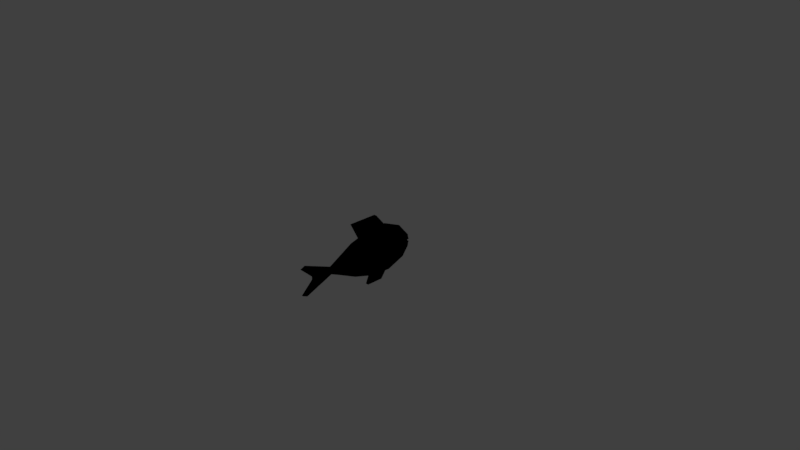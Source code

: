 # Source: fish_v1.blend  (saved by Blender 2.79.0; exported with 4.5.12 LTS)
import bpy
from mathutils import Matrix  # noqa: F401  (used for matrix-valued properties, if any)

bpy.ops.wm.read_factory_settings(use_empty=True)
scene = bpy.context.scene
scene.name = 'Scene'

# ---- collections
col_collection_1 = bpy.data.collections.new('Collection 1'); scene.collection.children.link(col_collection_1)

# ---- materials (node trees are filled in below, after node groups)
mat_skin = bpy.data.materials.new('skin')
mat_skin.alpha_threshold = 0.0
mat_skin.use_transparent_shadow = False
mat_skin.diffuse_color = (0.8, 0.5381, 0.1463, 1.0)
mat_skin.roughness = 0.5
mat_skin.line_color = (0.0, 0.0, 0.0, 1.0)

# ---- material node trees
mat_skin.use_nodes = True; mat_skin.node_tree.nodes.clear()
_N = mat_skin.node_tree.nodes; _L = mat_skin.node_tree.links
n0 = _N.new('NodeUndefined'); n0.name = 'Output'; n0.location = (300, 300)
n0.inputs[1].default_value = 1.0
n1 = _N.new('NodeUndefined'); n1.name = 'Material'; n1.location = (10, 300)
n1.inputs[1].default_value = (1.0, 1.0, 1.0, 1.0)
n1.inputs[2].default_value = 1.0
n1.inputs[3].default_value = (0.0, 0.0, 0.0)
n2 = _N.new('NodeUndefined'); n2.name = 'Texture'; n2.location = (-415, 90)
n2.inputs[0].default_value = (0.0, 0.0, 0.0)
_L.new(n1.outputs[0], n0.inputs[0])
_L.new(n2.outputs[1], n1.inputs[0])

# ---- world
world_world = bpy.data.worlds.new('World'); scene.world = world_world
world_world.color = (0.05088, 0.05088, 0.05088)
world_world.use_sun_shadow = False
world_world.sun_shadow_jitter_overblur = 0.0
world_world.cycles.sampling_method = 'MANUAL'

# ---- cameras
cam_camera = bpy.data.cameras.new('Camera')
cam_camera.clip_end = 100.0
cam_camera.lens = 35.0
cam_camera.sensor_width = 32.0
cam_camera.sensor_height = 18.0
cam_camera.ortho_scale = 7.314
cam_camera.dof.focus_distance = 0.0
cam_camera.dof.aperture_fstop = 128.0

# ---- lights
light_lamp = bpy.data.lights.new('Lamp', 'POINT')
light_lamp.transmission_factor = 0.0
light_lamp.cutoff_distance = 30.0
light_lamp.energy = 100.0
light_lamp.shadow_buffer_clip_start = 1.001
light_lamp.shadow_soft_size = 0.1
light_lamp.shadow_maximum_resolution = 0.006
light_lamp.use_absolute_resolution = True

# ---- meshes
me_cube = bpy.data.meshes.new('Cube')
me_cube.from_pydata([(0.06979, 0.5278, -0.2002), (0.06892, -0.2438, -0.2101), (0.06979, 0.5278, 0.2002), (0.06892, -0.2438, 0.2101), (0.0, 0.5278, -0.2336), (0.0, -0.2438, -0.2452), (0.0, 0.5278, 0.2336), (0.0, -0.2438, 0.2452), (0.05954, 0.6388, -0.02463), (0.05954, 0.6388, 0.02463), (0.01099, -0.6381, -0.04971), (0.01099, -0.6381, 0.04971), (0.0, 0.6284, -0.08515), (0.0, 0.6284, 0.08515), (0.0, -0.6381, 0.04971), (0.0, -0.6381, -0.04971), (0.07312, 0.2706, -0.2983), (0.07312, 0.01344, -0.2795), (0.07312, 0.2706, 0.2983), (0.07312, 0.01344, 0.2795), (0.07573, 0.5592, -0.01241), (0.1462, -0.07066, -0.06152), (0.07573, 0.5592, 0.01241), (0.1462, -0.07066, 0.06152), (0.05968, 0.6284, 0.08515), (0.0, 0.6381, -0.02463), (0.0, 0.6381, 0.02463), (0.05968, 0.6284, -0.08515), (0.1462, 0.3547, -0.07333), (0.1462, 0.3547, 0.07333), (0.06385, 0.6446, -0.01956), (0.06393, 0.6442, 0.02463), (0.0, 0.6435, -0.02463), (0.0, 0.6435, 0.02463), (0.07911, 0.5696, -0.008048), (0.07911, 0.5696, 0.008048), (0.0, 0.6436, 0.01956), (0.0, 0.6436, -0.01956), (0.06385, 0.6446, 0.01956), (0.06393, 0.6442, -0.02463), (0.08012, 0.5646, -0.01241), (0.08012, 0.5646, 0.01241), (0.05942, 0.5253, -0.004868), (0.05942, 0.5253, 0.004868), (0.0, 0.5243, -0.004868), (0.0, 0.5243, 0.004868), (0.07468, 0.5641, -0.008048), (0.07468, 0.5641, 0.008048), (0.0, 0.2706, 0.3481), (0.0, 0.01344, 0.3262), (0.0, 0.2706, -0.3481), (0.0, 0.01344, -0.3262), (0.1229, 0.5307, 0.1184), (0.1229, 0.5307, 0.04006), (0.1229, 0.4524, 0.1184), (0.0445, 0.5307, 0.04006), (0.1229, 0.4524, 0.04006), (0.0445, 0.4524, 0.1184), (0.0445, 0.4524, 0.04006), (0.0445, 0.5307, 0.1184), (0.1317, 0.4916, 0.1272), (0.1317, 0.5395, 0.07924), (0.08368, 0.5395, 0.03125), (0.08368, 0.4436, 0.03125), (0.0357, 0.4436, 0.07924), (0.0357, 0.4916, 0.1272), (0.1317, 0.4916, 0.03125), (0.1317, 0.4436, 0.07924), (0.08368, 0.4436, 0.1272), (0.0357, 0.4916, 0.03125), (0.0357, 0.5395, 0.07924), (0.08368, 0.5395, 0.1272), (0.08368, 0.4916, 0.01138), (0.08368, 0.4916, 0.1471), (0.08368, 0.5594, 0.07924), (0.01582, 0.4916, 0.07924), (0.08368, 0.4237, 0.07924), (0.1515, 0.4916, 0.07924), (0.01099, -0.6381, 0.04971), (0.01098, -1.089, 0.181), (0.01098, -0.9236, 0.02052), (0.01099, -1.024, 0.2102), (0.0, -1.089, 0.181), (0.0, -0.6381, 0.04971), (0.0, -1.024, 0.2102), (0.0, -0.9236, 0.02052), (0.01099, -0.6381, -0.04971), (0.01098, -1.089, -0.181), (0.01098, -0.9236, -0.02052), (0.01099, -1.024, -0.2102), (0.01099, -0.6381, 0.0), (0.01098, -0.9236, 0.0), (0.0, -1.089, -0.181), (0.0, -0.6381, -0.04971), (0.0, -1.024, -0.2102), (0.0, -0.9236, -0.02052), (0.0, -0.9236, 0.0), (0.0, -0.1069, 0.1528), (0.0, -0.2818, 0.5109), (0.0, 0.4078, 0.1528), (0.0, 0.1166, 0.5109), (0.02175, -0.1069, 0.1528), (0.02175, -0.2818, 0.5109), (0.02175, 0.4078, 0.1528), (0.02175, 0.1166, 0.5109), (0.0, 0.08312, -0.1278), (0.0, -0.04648, -0.432), (0.0, 0.4023, -0.1278), (0.0, 0.1866, -0.432), (0.02175, 0.08312, -0.1278), (0.02175, -0.04648, -0.432), (0.02175, 0.4023, -0.1278), (0.02175, 0.1866, -0.432), (0.0, -0.004936, -0.3345), (0.0, 0.2557, -0.3345), (0.02175, 0.2557, -0.3345), (0.02175, -0.004936, -0.3345), (0.0, -0.1898, 0.3225), (0.0, 0.2697, 0.3225), (0.02175, 0.2697, 0.3225), (0.02175, -0.1898, 0.3225)], [], [(23, 19, 3, 11), (27, 0, 4, 12), (11, 3, 7, 14), (3, 19, 49, 7), (17, 1, 5, 51), (1, 10, 15, 5), (2, 24, 13, 6), (22, 20, 40, 41), (17, 21, 10, 1), (21, 23, 11, 10), (8, 25, 32, 39), (28, 29, 23, 21), (0, 27, 28, 16), (16, 28, 21, 17), (0, 16, 50, 4), (19, 18, 48, 49), (24, 2, 18, 29), (29, 18, 19, 23), (30, 37, 44, 42), (9, 26, 13, 24), (25, 8, 27, 12), (8, 20, 28, 27), (22, 9, 24, 29), (20, 22, 29, 28), (38, 35, 47, 43), (20, 8, 39, 40), (26, 9, 31, 33), (9, 22, 41, 31), (38, 36, 33, 31), (37, 30, 39, 32), (30, 34, 40, 39), (35, 38, 31, 41), (34, 35, 41, 40), (43, 42, 44, 45), (42, 43, 47, 46), (35, 34, 46, 47), (34, 30, 42, 46), (36, 38, 43, 45), (6, 48, 18, 2), (16, 17, 51, 50), (77, 67, 56, 66), (76, 64, 58, 63), (75, 70, 55, 69), (74, 61, 53, 62), (73, 71, 59, 65), (72, 62, 53, 66), (63, 72, 66, 56), (58, 69, 72, 63), (69, 55, 62, 72), (68, 73, 65, 57), (54, 60, 73, 68), (60, 52, 71, 73), (70, 74, 62, 55), (59, 71, 74, 70), (71, 52, 61, 74), (64, 75, 69, 58), (57, 65, 75, 64), (65, 59, 70, 75), (67, 76, 63, 56), (54, 68, 76, 67), (68, 57, 64, 76), (61, 77, 66, 53), (52, 60, 77, 61), (60, 54, 67, 77), (78, 83, 84, 81), (91, 80, 85, 96), (80, 78, 81, 79), (90, 78, 80, 91), (85, 80, 79, 82), (81, 84, 82, 79), (86, 89, 94, 93), (91, 96, 95, 88), (88, 87, 89, 86), (90, 91, 88, 86), (95, 92, 87, 88), (89, 87, 92, 94), (118, 100, 104, 119), (119, 104, 102, 120), (120, 102, 98, 117), (104, 100, 98, 102), (114, 108, 112, 115), (115, 112, 110, 116), (116, 110, 106, 113), (112, 108, 106, 110), (109, 116, 113, 105), (111, 115, 116, 109), (107, 114, 115, 111), (101, 120, 117, 97), (103, 119, 120, 101), (99, 118, 119, 103)])
_uv = me_cube.uv_layers.new(name='UVMap')
_uv.uv.foreach_set('vector', [0.3573, 0.2676, 0.4044, 0.4045, 0.25, 0.3603, 0.003607, 0.2619, 0.7588, 0.1791, 0.7027, 0.1157, 0.7213, 0.07298, 0.7895, 0.1604, 0.003607, 0.2619, 0.25, 0.3603, 0.2381, 0.4072, 0.0001906, 0.268, 0.25, 0.3603, 0.4044, 0.4045, 0.4008, 0.4584, 0.2381, 0.4072, 0.4056, 0.05907, 0.2507, 0.1025, 0.239, 0.05546, 0.4023, 0.004996, 0.2507, 0.1025, 0.003601, 0.1999, 0.0002077, 0.1939, 0.239, 0.05546, 0.7018, 0.35, 0.7586, 0.287, 0.7891, 0.3061, 0.72, 0.3929, 0.5263, 0.7759, 0.5263, 0.7883, 0.5229, 0.7902, 0.5227, 0.7743, 0.4056, 0.05907, 0.3577, 0.1958, 0.003601, 0.1999, 0.2507, 0.1025, 0.3577, 0.1958, 0.3573, 0.2676, 0.003607, 0.2619, 0.003601, 0.1999, 0.5302, 0.8418, 0.501, 0.8675, 0.4987, 0.8648, 0.53, 0.8372, 0.5988, 0.1921, 0.5983, 0.2725, 0.3573, 0.2676, 0.3577, 0.1958, 0.7027, 0.1157, 0.7588, 0.1791, 0.5988, 0.1921, 0.558, 0.05331, 0.558, 0.05331, 0.5988, 0.1921, 0.3577, 0.1958, 0.4056, 0.05907, 0.7027, 0.1157, 0.558, 0.05331, 0.5639, 0.0001906, 0.7213, 0.07298, 0.4044, 0.4045, 0.5566, 0.4112, 0.562, 0.4643, 0.4008, 0.4584, 0.7586, 0.287, 0.7018, 0.35, 0.5566, 0.4112, 0.5983, 0.2725, 0.5983, 0.2725, 0.5566, 0.4112, 0.4044, 0.4045, 0.3573, 0.2676, 0.5274, 0.8359, 0.496, 0.8617, 0.4619, 0.786, 0.4949, 0.785, 0.7735, 0.2553, 0.8065, 0.2722, 0.7891, 0.3061, 0.7586, 0.287, 0.8065, 0.1944, 0.7734, 0.211, 0.7588, 0.1791, 0.7895, 0.1604, 0.7734, 0.211, 0.7248, 0.2255, 0.5988, 0.1921, 0.7588, 0.1791, 0.725, 0.2403, 0.7735, 0.2553, 0.7586, 0.287, 0.5983, 0.2725, 0.7248, 0.2255, 0.725, 0.2403, 0.5983, 0.2725, 0.5988, 0.1921, 0.5216, 0.7299, 0.518, 0.7741, 0.5125, 0.7769, 0.4947, 0.7813, 0.5263, 0.7883, 0.533, 0.8341, 0.53, 0.8372, 0.5229, 0.7902, 0.5149, 0.69, 0.5273, 0.7289, 0.5238, 0.7295, 0.5113, 0.6911, 0.5273, 0.7289, 0.5263, 0.7759, 0.5227, 0.7743, 0.5238, 0.7295, 0.5216, 0.7299, 0.5073, 0.6925, 0.5113, 0.6911, 0.5238, 0.7295, 0.496, 0.8617, 0.5274, 0.8359, 0.53, 0.8372, 0.4987, 0.8648, 0.5274, 0.8359, 0.5194, 0.79, 0.5229, 0.7902, 0.53, 0.8372, 0.518, 0.7741, 0.5216, 0.7299, 0.5238, 0.7295, 0.5227, 0.7743, 0.5194, 0.79, 0.518, 0.7741, 0.5227, 0.7743, 0.5229, 0.7902, 0.4947, 0.7813, 0.4949, 0.785, 0.4619, 0.786, 0.4619, 0.7793, 0.4949, 0.785, 0.4947, 0.7813, 0.5125, 0.7769, 0.5141, 0.7878, 0.518, 0.7741, 0.5194, 0.79, 0.5141, 0.7878, 0.5125, 0.7769, 0.5194, 0.79, 0.5274, 0.8359, 0.4949, 0.785, 0.5141, 0.7878, 0.5073, 0.6925, 0.5216, 0.7299, 0.4947, 0.7813, 0.4619, 0.7793, 0.72, 0.3929, 0.562, 0.4643, 0.5566, 0.4112, 0.7018, 0.35, 0.558, 0.05331, 0.4056, 0.05907, 0.4023, 0.004996, 0.5639, 0.0001906, 0.38, 0.7714, 0.3553, 0.7758, 0.3512, 0.7514, 0.3756, 0.7466, 0.3294, 0.7805, 0.3031, 0.7852, 0.2989, 0.7606, 0.3242, 0.751, 0.2763, 0.79, 0.2462, 0.7953, 0.2462, 0.7683, 0.2719, 0.7597, 0.4315, 0.7622, 0.4048, 0.767, 0.4, 0.7426, 0.4251, 0.7324, 0.3892, 0.8229, 0.419, 0.8165, 0.4199, 0.8435, 0.3945, 0.8529, 0.3708, 0.72, 0.401, 0.7156, 0.4, 0.7426, 0.3756, 0.7466, 0.341, 0.7264, 0.3708, 0.72, 0.3756, 0.7466, 0.3512, 0.7514, 0.34, 0.6994, 0.3654, 0.69, 0.3708, 0.72, 0.341, 0.7264, 0.3654, 0.69, 0.3924, 0.69, 0.401, 0.7156, 0.3708, 0.72, 0.359, 0.8272, 0.3892, 0.8229, 0.3945, 0.8529, 0.3675, 0.8529, 0.3599, 0.8001, 0.3844, 0.7962, 0.3892, 0.8229, 0.359, 0.8272, 0.3844, 0.7962, 0.4088, 0.7915, 0.419, 0.8165, 0.3892, 0.8229, 0.4615, 0.7569, 0.4315, 0.7622, 0.4251, 0.7324, 0.4521, 0.7315, 0.4615, 0.7839, 0.4358, 0.7924, 0.4315, 0.7622, 0.4615, 0.7569, 0.4358, 0.7924, 0.4088, 0.7915, 0.4048, 0.767, 0.4315, 0.7622, 0.3031, 0.7852, 0.2763, 0.79, 0.2719, 0.7597, 0.2989, 0.7606, 0.3077, 0.8097, 0.2826, 0.8198, 0.2763, 0.79, 0.3031, 0.7852, 0.2826, 0.8198, 0.2556, 0.8207, 0.2462, 0.7953, 0.2763, 0.79, 0.3553, 0.7758, 0.3294, 0.7805, 0.3242, 0.751, 0.3512, 0.7514, 0.3599, 0.8001, 0.3347, 0.8099, 0.3294, 0.7805, 0.3553, 0.7758, 0.3347, 0.8099, 0.3077, 0.8097, 0.3031, 0.7852, 0.3294, 0.7805, 0.4048, 0.767, 0.38, 0.7714, 0.3756, 0.7466, 0.4, 0.7426, 0.4088, 0.7915, 0.3844, 0.7962, 0.38, 0.7714, 0.4048, 0.767, 0.3844, 0.7962, 0.3599, 0.8001, 0.3553, 0.7758, 0.38, 0.7714, 0.2428, 0.8547, 0.2458, 0.8611, 0.03042, 0.962, 0.0307, 0.9549, 0.0553, 0.826, 0.05456, 0.8386, 0.04849, 0.8371, 0.04957, 0.826, 0.05456, 0.8386, 0.2428, 0.8547, 0.0307, 0.9549, 0.006308, 0.9444, 0.2423, 0.826, 0.2428, 0.8547, 0.05456, 0.8386, 0.0553, 0.826, 0.04849, 0.8371, 0.05456, 0.8386, 0.006308, 0.9444, 0.000191, 0.9463, 0.0307, 0.9549, 0.03042, 0.962, 0.000191, 0.9463, 0.006308, 0.9444, 0.2428, 0.7973, 0.0307, 0.6971, 0.03042, 0.69, 0.2458, 0.7909, 0.0553, 0.826, 0.04957, 0.826, 0.04849, 0.8149, 0.05456, 0.8134, 0.05456, 0.8134, 0.006308, 0.7076, 0.0307, 0.6971, 0.2428, 0.7973, 0.2423, 0.826, 0.0553, 0.826, 0.05456, 0.8134, 0.2428, 0.7973, 0.04849, 0.8149, 0.0001906, 0.7057, 0.006308, 0.7076, 0.05456, 0.8134, 0.0307, 0.6971, 0.006308, 0.7076, 0.0001906, 0.7057, 0.03042, 0.69, 0.6086, 0.6896, 0.472, 0.6896, 0.472, 0.6767, 0.6086, 0.6767, 0.5582, 0.5707, 0.472, 0.6767, 0.2362, 0.6767, 0.288, 0.5707, 0.1182, 0.6767, 0.2362, 0.6767, 0.2362, 0.6896, 0.1182, 0.6896, 0.472, 0.6767, 0.472, 0.6896, 0.2362, 0.6896, 0.2362, 0.6767, 0.8068, 0.4443, 0.8068, 0.3339, 0.8197, 0.3339, 0.8197, 0.4443, 0.9098, 0.3978, 0.8197, 0.3339, 0.8197, 0.1959, 0.9098, 0.2343, 0.8197, 0.09807, 0.8197, 0.1959, 0.8068, 0.1959, 0.8068, 0.09807, 0.8197, 0.3339, 0.8068, 0.3339, 0.8068, 0.1959, 0.8197, 0.1959, 0.8197, 0.0001906, 0.8197, 0.09807, 0.8068, 0.09807, 0.8068, 0.0001906, 0.9998, 0.4616, 0.9098, 0.3978, 0.9098, 0.2343, 0.9998, 0.2727, 0.8068, 0.5547, 0.8068, 0.4443, 0.8197, 0.4443, 0.8197, 0.5547, 0.0001906, 0.6767, 0.1182, 0.6767, 0.1182, 0.6896, 0.0001906, 0.6896, 0.6444, 0.4647, 0.5582, 0.5707, 0.288, 0.5707, 0.3397, 0.4647, 0.7453, 0.6896, 0.6086, 0.6896, 0.6086, 0.6767, 0.7453, 0.6767])
me_cube.materials.append(mat_skin)
me_cube.use_remesh_preserve_volume = False
me_cube.use_remesh_preserve_attributes = False
me_cube.use_mirror_vertex_groups = False
me_cube.update()
me_cube_001 = bpy.data.meshes.new('Cube.001')
me_cube_001.from_pydata([(-1.0, -1.0, -1.0), (-1.0, -1.0, 1.0), (-1.0, 1.0, -1.0), (-1.0, 1.0, 1.0), (1.0, -1.0, -1.0), (1.0, -1.0, 1.0), (1.0, 1.0, -1.0), (1.0, 1.0, 1.0)], [], [(0, 1, 3, 2), (2, 3, 7, 6), (6, 7, 5, 4), (4, 5, 1, 0), (2, 6, 4, 0), (7, 3, 1, 5)])
me_cube_001.use_remesh_preserve_volume = False
me_cube_001.use_remesh_preserve_attributes = False
me_cube_001.use_mirror_vertex_groups = False
me_cube_001.update()
arm_armature = bpy.data.armatures.new('Armature')  # bones are not reproduced

# ---- objects
ob_armature_fish = bpy.data.objects.new('Armature_fish', arm_armature)
ob_fish = bpy.data.objects.new('fish', me_cube)
ob_cube_001 = bpy.data.objects.new('Cube.001', me_cube_001)
ob_lamp = bpy.data.objects.new('Lamp', light_lamp)
ob_camera = bpy.data.objects.new('Camera', cam_camera)

# ---- transforms, parenting, visibility, modifiers, constraints
ob_armature_fish.location = (0.0, 0.0, 0.0)
ob_armature_fish.lineart.crease_threshold = 0.0
ob_fish.parent = ob_armature_fish
ob_fish.location = (0.0, 0.0, 0.0)
ob_fish.lock_rotations_4d = False
ob_fish.empty_display_type = 'ARROWS'
ob_fish.lineart.crease_threshold = 0.0
_vg = ob_fish.vertex_groups.new(name='Bone')
for _i, _w in zip([79, 80, 81, 82, 84, 85, 87, 88, 89, 91, 92, 94, 95, 96], [1.066, 0.9911, 1.074, 1.066, 1.072, 0.9922, 1.066, 0.9911, 1.074, 0.9971, 1.066, 1.072, 0.9922, 1.0]): _vg.add([_i], _w, 'REPLACE')
_vg = ob_fish.vertex_groups.new(name='Bone.008')
for _i, _w in zip([1, 3, 5, 7, 10, 11, 14, 15, 17, 18, 19, 21, 23, 48, 49, 51, 78, 83, 86, 90, 93, 106, 108, 110, 112, 113, 116], [0.4161, 0.6845, 0.4571, 0.6722, 0.9924, 0.9975, 0.9974, 0.9934, 0.01396, 0.0298, 0.1275, 0.03128, 0.07104, 0.01753, 0.09166, 0.02848, 0.9778, 0.9781, 0.9778, 0.9983, 0.9781, 0.02107, 0.001906, 0.02105, 0.00189, 0.03282, 0.02431]): _vg.add([_i], _w, 'REPLACE')
_vg = ob_fish.vertex_groups.new(name='Bone.010')
for _i, _w in zip([1, 2, 3, 5, 7, 17, 18, 19, 21, 23, 29, 48, 49, 51, 105, 106, 107, 108, 109, 110, 111, 112, 113, 114, 115, 116], [0.1481, 0.004442, 0.2295, 0.1355, 0.1992, 0.2425, 0.08795, 0.2758, 0.8516, 0.8444, 0.003396, 0.06933, 0.1422, 0.1722, 0.7064, 0.5495, 0.3551, 0.4804, 0.7034, 0.5499, 0.3579, 0.4804, 0.581, 0.451, 0.4526, 0.5832]): _vg.add([_i], _w, 'REPLACE')
_vg = ob_fish.vertex_groups.new(name='Bone.001')
for _i, _w in zip([0, 2, 4, 6, 18, 27, 34, 35, 40, 41, 42, 43, 46, 47, 48, 52, 53, 54, 55, 56, 57, 58, 59, 60, 61, 62, 63, 64, 65, 66, 67, 68, 69, 70, 71, 72, 73, 74, 75, 76, 77], [0.3213, 0.08191, 0.3136, 0.1819, 0.0441, 0.02493, 0.03406, 0.03534, 0.01377, 0.01361, 0.1065, 0.1264, 0.05174, 0.05926, 0.02173, 0.2701, 0.2758, 0.224, 0.2916, 0.2261, 0.2267, 0.208, 0.311, 0.2511, 0.2726, 0.2895, 0.1962, 0.2035, 0.3258, 0.2627, 0.2206, 0.1978, 0.2718, 0.3238, 0.2863, 0.305, 0.2654, 0.2931, 0.3262, 0.1755, 0.2515]): _vg.add([_i], _w, 'REPLACE')
_vg = ob_fish.vertex_groups.new(name='Bone.002')
for _i, _w in zip([0, 2, 4, 6, 8, 9, 12, 13, 20, 22, 24, 25, 26, 27, 28, 29, 30, 31, 32, 33, 34, 35, 36, 37, 38, 39, 40, 41, 42, 43, 44, 45, 46, 47, 50, 52, 53, 54, 55, 56, 57, 58, 59, 60, 61, 62, 63, 64, 65, 66, 67, 68, 69, 70, 71, 72, 73, 74, 75, 76, 77, 105, 106, 107, 108, 109, 110, 111, 112, 113, 114, 115, 116], [0.3315, 0.5287, 0.3204, 0.3711, 0.2004, 0.7946, 0.02864, 0.9508, 0.2717, 0.6112, 0.9154, 0.05049, 0.8189, 0.08269, 0.03623, 0.05212, 0.1951, 0.795, 0.05132, 0.8654, 0.3162, 0.5661, 0.9065, 0.03309, 0.7915, 0.1987, 0.2901, 0.5905, 0.3724, 0.455, 0.0301, 0.9974, 0.3437, 0.5348, 0.0005585, 0.3154, 0.3105, 0.35, 0.2825, 0.3483, 0.3528, 0.3574, 0.2854, 0.3307, 0.3122, 0.2967, 0.3688, 0.3653, 0.2939, 0.3234, 0.352, 0.3691, 0.3045, 0.2568, 0.3033, 0.302, 0.3238, 0.2927, 0.2862, 0.383, 0.3297, 0.1068, 0.09075, 0.2893, 0.1485, 0.1084, 0.09, 0.288, 0.1486, 0.09559, 0.1768, 0.1753, 0.09605]): _vg.add([_i], _w, 'REPLACE')
_vg = ob_fish.vertex_groups.new(name='Bone.003')
for _i, _w in zip([0, 2, 4, 6, 8, 9, 12, 13, 18, 20, 22, 24, 25, 26, 27, 28, 30, 31, 32, 33, 34, 35, 36, 37, 38, 39, 40, 41, 42, 43, 44, 46, 47, 48, 52, 53, 54, 55, 56, 57, 58, 59, 60, 61, 62, 63, 64, 65, 66, 67, 68, 69, 70, 71, 72, 73, 74, 75, 76, 77, 105, 106, 107, 108, 109, 110, 111, 112, 113, 114, 115, 116], [0.1681, 0.1037, 0.1539, 0.1973, 0.8391, 0.164, 0.9277, 0.01238, 0.05264, 0.6075, 0.279, 0.04904, 0.9503, 0.1705, 0.8695, 0.001118, 0.8338, 0.1649, 0.9506, 0.1255, 0.5884, 0.3277, 0.08567, 0.961, 0.1686, 0.838, 0.6034, 0.3019, 0.4787, 0.3783, 0.9589, 0.5523, 0.3509, 0.03003, 0.3819, 0.3755, 0.3994, 0.3657, 0.396, 0.3972, 0.4011, 0.3704, 0.3885, 0.3799, 0.3681, 0.4081, 0.4065, 0.3527, 0.3795, 0.3999, 0.411, 0.3659, 0.3803, 0.3773, 0.355, 0.3825, 0.3762, 0.3524, 0.4196, 0.3871, 0.1068, 0.09075, 0.2893, 0.1485, 0.1084, 0.09, 0.288, 0.1486, 0.09559, 0.1768, 0.1753, 0.09605]): _vg.add([_i], _w, 'REPLACE')
_vg = ob_fish.vertex_groups.new(name='Bone.004')
for _i, _w in zip([2, 3, 6, 7, 18, 19, 20, 22, 23, 28, 29, 35, 40, 41, 47, 48, 49, 52, 53, 54, 55, 56, 58, 59, 60, 61, 62, 63, 65, 66, 67, 69, 70, 71, 72, 73, 74, 75, 77, 97, 99, 100, 101, 103, 104, 117, 118, 119, 120], [0.2278, 0.07435, 0.2001, 0.1166, 0.7055, 0.5452, 0.008291, 0.05419, 0.05513, 0.1153, 0.775, 0.0214, 0.0006068, 0.03918, 0.008847, 0.7671, 0.7338, 0.01539, 0.02641, 0.003156, 0.06018, 0.009134, 0.01701, 0.01645, 0.009476, 0.02069, 0.04144, 0.003634, 0.005195, 0.0189, 0.005129, 0.05777, 0.02802, 0.01611, 0.02606, 0.006534, 0.0262, 0.02027, 0.01346, 0.6229, 0.9846, 0.1969, 0.6258, 0.9854, 0.2016, 0.2113, 0.8672, 0.865, 0.2131]): _vg.add([_i], _w, 'REPLACE')
_vg = ob_fish.vertex_groups.new(name='Bone.005')
for _i, _w in zip([97, 98, 100, 101, 102, 104, 117, 118, 119, 120], [0.3771, 1.01, 0.8031, 0.3742, 1.013, 0.7984, 0.7887, 0.1328, 0.135, 0.7869]): _vg.add([_i], _w, 'REPLACE')
_vg = ob_fish.vertex_groups.new(name='Bone.006')
for _i, _w in zip([0, 1, 4, 5, 16, 17, 18, 20, 21, 22, 23, 28, 29, 34, 35, 40, 41, 46, 48, 50, 51], [0.1605, 0.4281, 0.197, 0.4003, 0.9291, 0.713, 0.05044, 0.06689, 0.09138, 0.01518, 0.0005457, 0.7702, 0.1105, 0.008869, 0.001638, 0.04417, 0.007755, 0.006366, 0.02035, 0.9106, 0.7746]): _vg.add([_i], _w, 'REPLACE')
_vg = ob_fish.vertex_groups.new(name='Bone.007')
for _i, _w in zip([105, 106, 107, 108, 109, 110, 111, 112, 113, 114, 115, 116], [0.0662, 0.2244, 0.05911, 0.1917, 0.06606, 0.2261, 0.05888, 0.1915, 0.1806, 0.1704, 0.1715, 0.1818]): _vg.add([_i], _w, 'REPLACE')
_m = ob_fish.modifiers.new('Mirror', 'MIRROR')
_m.use_clip = True
_m = ob_fish.modifiers.new('Armature', 'ARMATURE')
_m.object = ob_armature_fish
ob_cube_001.location = (0.0, 0.0, 0.0)
ob_cube_001.hide_viewport = True
ob_cube_001.hide_render = True
ob_cube_001.lineart.crease_threshold = 0.0
ob_lamp.location = (4.076, 1.005, 5.904)
ob_lamp.rotation_euler = (0.6503, 0.05522, 1.866)
ob_lamp.lock_rotations_4d = False
ob_lamp.empty_display_type = 'ARROWS'
ob_lamp.color = (0.0, 0.0, 0.0, 0.0)
ob_lamp.lineart.crease_threshold = 0.0
ob_camera.location = (7.481, -6.508, 5.344)
ob_camera.rotation_euler = (1.109, 0.0, 0.8149)
ob_camera.lock_rotations_4d = False
ob_camera.empty_display_type = 'ARROWS'
ob_camera.color = (0.0, 0.0, 0.0, 0.0)
ob_camera.display_type = 'WIRE'
ob_camera.lineart.crease_threshold = 0.0

# ---- collection membership
col_collection_1.objects.link(ob_armature_fish)
col_collection_1.objects.link(ob_fish)
col_collection_1.objects.link(ob_cube_001)
col_collection_1.objects.link(ob_lamp)
col_collection_1.objects.link(ob_camera)

# ---- scene / render settings (as saved in the file)
scene.camera = ob_camera
scene.frame_start = 1; scene.frame_end = 60; scene.frame_set(28)
scene.render.engine = 'BLENDER_EEVEE_NEXT'
scene.render.image_settings.compression = 0
scene.render.resolution_percentage = 50
scene.render.dither_intensity = 0.0
scene.cycles.use_denoising = False
scene.cycles.samples = 128
scene.cycles.sampling_pattern = 'TABULATED_SOBOL'
scene.cycles.use_adaptive_sampling = False
scene.cycles.use_light_tree = False
scene.cycles.blur_glossy = 0.0
scene.cycles.sample_clamp_indirect = 0.0
scene.view_settings.view_transform = 'Standard'
bpy.context.view_layer.update()
